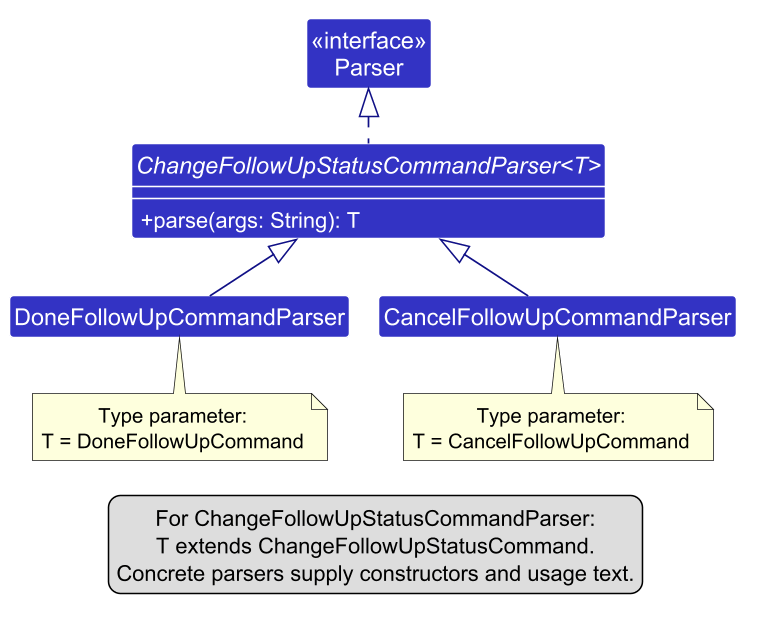

The diagram above was rendered by PlantUML. Its source (embedded in the PNG):
@startuml
!pragma layout smetana
!include style.puml
skinparam arrowThickness 1.1
skinparam arrowColor LOGIC_COLOR_T4
skinparam classBackgroundColor LOGIC_COLOR
skinparam classAttributeFontColor #FFFFFF
skinparam classAttributeIconSize 0
skinparam genericDisplay old
skinparam dpi 150

class "<<interface>>\nParser" as Parser
abstract class "ChangeFollowUpStatusCommandParser<T>" as StatusParser {
    + parse(args: String): T
}
class DoneFollowUpCommandParser
class CancelFollowUpCommandParser

show StatusParser members

StatusParser .up.|> Parser
DoneFollowUpCommandParser -up-|> StatusParser
CancelFollowUpCommandParser -up-|> StatusParser

note bottom of DoneFollowUpCommandParser
    Type parameter:
    T = DoneFollowUpCommand
end note

note bottom of CancelFollowUpCommandParser
    Type parameter:
    T = CancelFollowUpCommand
end note

legend bottom
    For ChangeFollowUpStatusCommandParser:
    T extends ChangeFollowUpStatusCommand.
    Concrete parsers supply constructors and usage text.
endlegend
@enduml